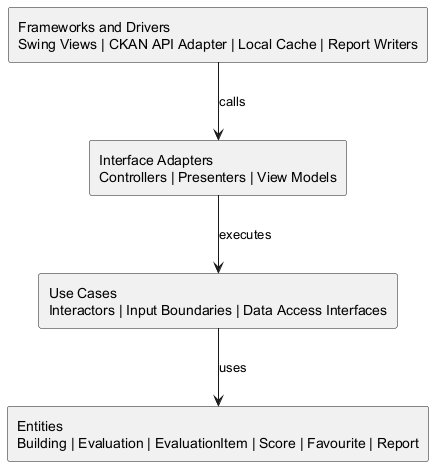

The diagram above was rendered by PlantUML. Its source (embedded in the PNG):
@startuml
skinparam componentStyle rectangle
skinparam packageStyle rectangle

rectangle "Frameworks and Drivers\nSwing Views | CKAN API Adapter | Local Cache | Report Writers" as F
rectangle "Interface Adapters\nControllers | Presenters | View Models" as I
rectangle "Use Cases\nInteractors | Input Boundaries | Data Access Interfaces" as U
rectangle "Entities\nBuilding | Evaluation | EvaluationItem | Score | Favourite | Report" as E

F --> I : calls
I --> U : executes
U --> E : uses
@enduml